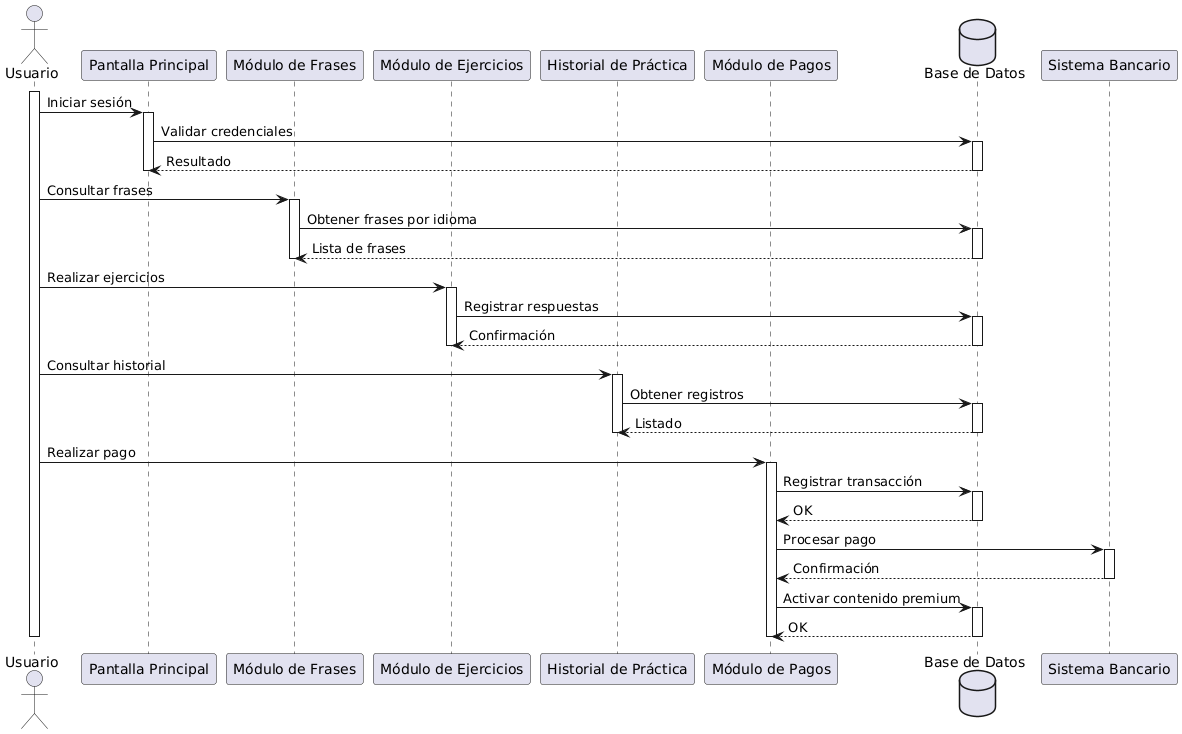

The diagram above was rendered by PlantUML. Its source (embedded in the PNG):
@startuml
actor Usuario as U

participant "Pantalla Principal" as PP
participant "Módulo de Frases" as MF
participant "Módulo de Ejercicios" as ME
participant "Historial de Práctica" as HP
participant "Módulo de Pagos" as MP
database "Base de Datos" as DB

activate U

U -> PP : Iniciar sesión
activate PP
PP -> DB : Validar credenciales
activate DB
DB --> PP : Resultado
deactivate DB
deactivate PP

U -> MF : Consultar frases
activate MF
MF -> DB : Obtener frases por idioma
activate DB
DB --> MF : Lista de frases
deactivate DB
deactivate MF

U -> ME : Realizar ejercicios
activate ME
ME -> DB : Registrar respuestas
activate DB
DB --> ME : Confirmación
deactivate DB
deactivate ME

U -> HP : Consultar historial
activate HP
HP -> DB : Obtener registros
activate DB
DB --> HP : Listado
deactivate DB
deactivate HP

U -> MP : Realizar pago
activate MP
MP -> DB : Registrar transacción
activate DB
DB --> MP : OK
deactivate DB
MP -> "Sistema Bancario" : Procesar pago
activate "Sistema Bancario"
"Sistema Bancario" --> MP : Confirmación
deactivate "Sistema Bancario"
MP -> DB : Activar contenido premium
activate DB
DB --> MP : OK
deactivate DB
deactivate MP

deactivate U
@enduml